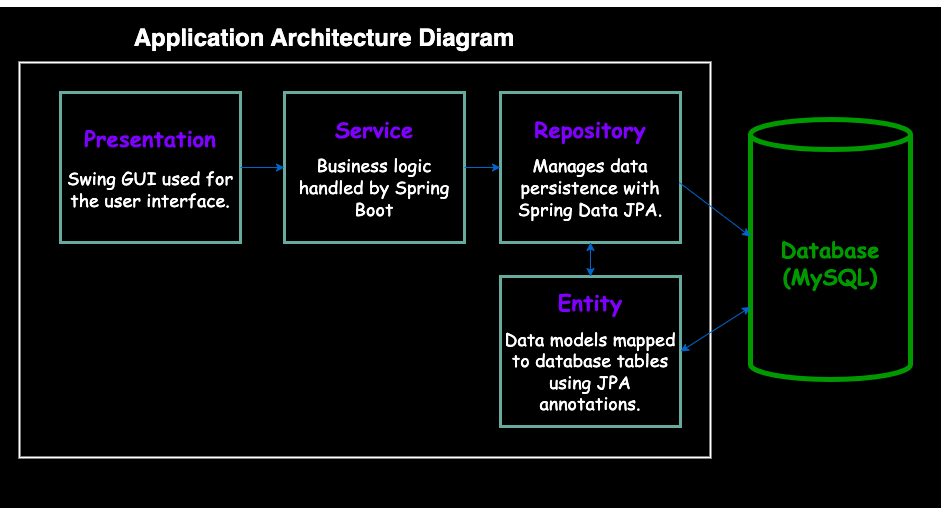

The diagram above was exported from draw.io. Its source (the exported page's mxGraphModel, read from the mxfile embedded in the PNG):
<mxGraphModel dx="1593" dy="872" grid="1" gridSize="10" guides="1" tooltips="1" connect="1" arrows="1" fold="1" page="1" pageScale="1" pageWidth="827" pageHeight="1169" background="none" math="0" shadow="0">
  <root>
    <mxCell id="0" />
    <mxCell id="1" parent="0" />
    <mxCell id="rC9KfPQyuBnJjkgdhHEG-458" value="" style="rounded=1;whiteSpace=wrap;html=1;arcSize=0;labelBackgroundColor=none;fillStyle=auto;fillColor=#000000;" vertex="1" parent="1">
      <mxGeometry x="40" y="440" width="940" height="500" as="geometry" />
    </mxCell>
    <mxCell id="rC9KfPQyuBnJjkgdhHEG-459" style="edgeStyle=orthogonalEdgeStyle;rounded=0;orthogonalLoop=1;jettySize=auto;html=1;exitX=1;exitY=0.5;exitDx=0;exitDy=0;" edge="1" parent="1" source="rC9KfPQyuBnJjkgdhHEG-1" target="rC9KfPQyuBnJjkgdhHEG-458">
      <mxGeometry relative="1" as="geometry" />
    </mxCell>
    <mxCell id="rC9KfPQyuBnJjkgdhHEG-1" value="" style="rounded=0;whiteSpace=wrap;html=1;labelBackgroundColor=none;labelBorderColor=none;fillColor=none;strokeWidth=2;strokeColor=#FFFFFF;" vertex="1" parent="1">
      <mxGeometry x="59" y="495" width="691" height="395" as="geometry" />
    </mxCell>
    <mxCell id="rC9KfPQyuBnJjkgdhHEG-2" value="&lt;h2&gt;&lt;font style=&quot;font-size: 22px;&quot; color=&quot;#7f00ff&quot; face=&quot;Comic Sans MS&quot;&gt;Presentation&lt;/font&gt;&lt;/h2&gt;&lt;div style=&quot;padding-top: 0px;&quot;&gt;&lt;font style=&quot;font-size: 18px;&quot; color=&quot;#ffffff&quot; face=&quot;Comic Sans MS&quot;&gt;Swing GUI used for the user interface.&lt;/font&gt;&lt;/div&gt;&lt;div style=&quot;text-align: left;&quot;&gt;&lt;br&gt;&lt;/div&gt;" style="rounded=0;whiteSpace=wrap;html=1;labelBackgroundColor=none;labelBorderColor=none;fillColor=none;strokeColor=#67AB9F;strokeWidth=3;" vertex="1" parent="1">
      <mxGeometry x="100" y="525" width="180" height="150" as="geometry" />
    </mxCell>
    <mxCell id="rC9KfPQyuBnJjkgdhHEG-3" value="&lt;p&gt;&lt;font color=&quot;#7f00ff&quot; style=&quot;font-size: 22px;&quot; face=&quot;Comic Sans MS&quot;&gt;&lt;b style=&quot;&quot;&gt;Service&lt;/b&gt;&lt;/font&gt;&lt;/p&gt;&lt;p&gt;&lt;font style=&quot;font-size: 18px;&quot; color=&quot;#ffffff&quot; face=&quot;Comic Sans MS&quot;&gt;Business logic handled by Spring Boot&lt;/font&gt;&lt;/p&gt;" style="rounded=0;whiteSpace=wrap;html=1;labelBackgroundColor=none;labelBorderColor=none;fillColor=none;strokeColor=#67AB9F;strokeWidth=3;" vertex="1" parent="1">
      <mxGeometry x="324" y="525" width="180" height="150" as="geometry" />
    </mxCell>
    <mxCell id="rC9KfPQyuBnJjkgdhHEG-4" value="&lt;p&gt;&lt;font style=&quot;font-size: 22px;&quot; color=&quot;#7f00ff&quot; face=&quot;Comic Sans MS&quot;&gt;&lt;b style=&quot;&quot;&gt;Repository&lt;/b&gt;&lt;/font&gt;&lt;/p&gt;&lt;p style=&quot;&quot;&gt;&lt;font style=&quot;font-size: 18px;&quot; color=&quot;#ffffff&quot; face=&quot;Comic Sans MS&quot;&gt;Manages data persistence with Spring Data JPA.&lt;/font&gt;&lt;/p&gt;" style="rounded=0;whiteSpace=wrap;html=1;labelBackgroundColor=none;labelBorderColor=none;textShadow=0;fillColor=none;strokeColor=#67AB9F;strokeWidth=3;" vertex="1" parent="1">
      <mxGeometry x="540" y="525" width="180" height="150" as="geometry" />
    </mxCell>
    <mxCell id="rC9KfPQyuBnJjkgdhHEG-5" value="&lt;p style=&quot;forced-color-adjust: none; font-style: normal; font-variant-ligatures: normal; font-variant-caps: normal; letter-spacing: normal; orphans: 2; text-align: center; text-indent: 0px; text-transform: none; widows: 2; word-spacing: 0px; -webkit-text-stroke-width: 0px; white-space: normal; text-decoration-thickness: initial; text-decoration-style: initial; text-decoration-color: initial;&quot;&gt;&lt;font style=&quot;font-size: 22px;&quot; color=&quot;#7f00ff&quot; face=&quot;Comic Sans MS&quot;&gt;&lt;b style=&quot;&quot;&gt;Entity&lt;/b&gt;&lt;/font&gt;&lt;/p&gt;&lt;p style=&quot;forced-color-adjust: none; font-style: normal; font-variant-ligatures: normal; font-variant-caps: normal; font-weight: 400; letter-spacing: normal; orphans: 2; text-align: center; text-indent: 0px; text-transform: none; widows: 2; word-spacing: 0px; -webkit-text-stroke-width: 0px; white-space: normal; text-decoration-thickness: initial; text-decoration-style: initial; text-decoration-color: initial;&quot;&gt;&lt;font style=&quot;font-size: 18px;&quot; color=&quot;#ffffff&quot; face=&quot;Comic Sans MS&quot;&gt;Data models mapped to database tables using JPA annotations.&lt;/font&gt;&lt;/p&gt;" style="rounded=0;whiteSpace=wrap;html=1;labelBackgroundColor=none;labelBorderColor=none;fillColor=none;strokeColor=#67AB9F;strokeWidth=3;" vertex="1" parent="1">
      <mxGeometry x="540" y="709" width="180" height="150" as="geometry" />
    </mxCell>
    <mxCell id="rC9KfPQyuBnJjkgdhHEG-6" value="&lt;h2&gt;&lt;font style=&quot;font-size: 22px;&quot; face=&quot;Comic Sans MS&quot; color=&quot;#009900&quot;&gt;Database (MySQL)&lt;/font&gt;&lt;/h2&gt;" style="shape=cylinder3;whiteSpace=wrap;html=1;boundedLbl=1;backgroundOutline=1;size=15;labelBackgroundColor=none;labelBorderColor=none;fillColor=none;strokeColor=#009900;strokeWidth=5;" vertex="1" parent="1">
      <mxGeometry x="790" y="552" width="160" height="260" as="geometry" />
    </mxCell>
    <mxCell id="rC9KfPQyuBnJjkgdhHEG-24" value="" style="endArrow=classic;html=1;rounded=0;entryX=0;entryY=0.45;entryDx=0;entryDy=0;entryPerimeter=0;exitX=0.993;exitY=0.6;exitDx=0;exitDy=0;exitPerimeter=0;labelBackgroundColor=none;labelBorderColor=none;fontColor=default;strokeColor=#0066CC;" edge="1" parent="1" source="rC9KfPQyuBnJjkgdhHEG-4" target="rC9KfPQyuBnJjkgdhHEG-6">
      <mxGeometry width="50" height="50" relative="1" as="geometry">
        <mxPoint x="588" y="695" as="sourcePoint" />
        <mxPoint x="638" y="645" as="targetPoint" />
      </mxGeometry>
    </mxCell>
    <mxCell id="rC9KfPQyuBnJjkgdhHEG-25" value="" style="endArrow=classic;html=1;rounded=0;exitX=1;exitY=0.5;exitDx=0;exitDy=0;entryX=0;entryY=0.5;entryDx=0;entryDy=0;labelBackgroundColor=none;labelBorderColor=none;fontColor=default;strokeColor=#0066CC;" edge="1" parent="1" source="rC9KfPQyuBnJjkgdhHEG-2" target="rC9KfPQyuBnJjkgdhHEG-3">
      <mxGeometry width="50" height="50" relative="1" as="geometry">
        <mxPoint x="369" y="725" as="sourcePoint" />
        <mxPoint x="419" y="675" as="targetPoint" />
      </mxGeometry>
    </mxCell>
    <mxCell id="rC9KfPQyuBnJjkgdhHEG-26" value="" style="endArrow=classic;html=1;rounded=0;exitX=1;exitY=0.5;exitDx=0;exitDy=0;entryX=0;entryY=0.5;entryDx=0;entryDy=0;labelBackgroundColor=none;labelBorderColor=none;fontColor=default;strokeColor=#0066CC;" edge="1" parent="1" source="rC9KfPQyuBnJjkgdhHEG-3" target="rC9KfPQyuBnJjkgdhHEG-4">
      <mxGeometry width="50" height="50" relative="1" as="geometry">
        <mxPoint x="369" y="725" as="sourcePoint" />
        <mxPoint x="419" y="675" as="targetPoint" />
      </mxGeometry>
    </mxCell>
    <mxCell id="rC9KfPQyuBnJjkgdhHEG-27" value="" style="endArrow=classic;startArrow=classic;html=1;rounded=0;entryX=0.5;entryY=1;entryDx=0;entryDy=0;exitX=0.5;exitY=0;exitDx=0;exitDy=0;labelBackgroundColor=none;labelBorderColor=none;fontColor=default;" edge="1" parent="1" source="rC9KfPQyuBnJjkgdhHEG-5" target="rC9KfPQyuBnJjkgdhHEG-4">
      <mxGeometry width="50" height="50" relative="1" as="geometry">
        <mxPoint x="369" y="725" as="sourcePoint" />
        <mxPoint x="419" y="675" as="targetPoint" />
      </mxGeometry>
    </mxCell>
    <mxCell id="rC9KfPQyuBnJjkgdhHEG-28" value="" style="endArrow=classic;startArrow=classic;html=1;rounded=0;entryX=0;entryY=0;entryDx=0;entryDy=187.5;entryPerimeter=0;exitX=1;exitY=0.5;exitDx=0;exitDy=0;labelBackgroundColor=none;labelBorderColor=none;fontColor=default;strokeColor=#0066CC;" edge="1" parent="1" source="rC9KfPQyuBnJjkgdhHEG-5" target="rC9KfPQyuBnJjkgdhHEG-6">
      <mxGeometry width="50" height="50" relative="1" as="geometry">
        <mxPoint x="369" y="725" as="sourcePoint" />
        <mxPoint x="419" y="675" as="targetPoint" />
        <Array as="points" />
      </mxGeometry>
    </mxCell>
    <mxCell id="rC9KfPQyuBnJjkgdhHEG-29" value="&lt;h1 style=&quot;margin-top: 0px;&quot;&gt;&lt;font color=&quot;#ffffff&quot;&gt;Application Architecture Diagram&lt;/font&gt;&lt;/h1&gt;" style="text;html=1;whiteSpace=wrap;overflow=hidden;rounded=0;align=center;labelBackgroundColor=none;labelBorderColor=none;fillColor=none;" vertex="1" parent="1">
      <mxGeometry x="169" y="450" width="390" height="40" as="geometry" />
    </mxCell>
    <mxCell id="rC9KfPQyuBnJjkgdhHEG-469" value="" style="endArrow=classic;startArrow=classic;html=1;rounded=0;entryX=0.5;entryY=1;entryDx=0;entryDy=0;exitX=0.5;exitY=0;exitDx=0;exitDy=0;strokeColor=#0066CC;" edge="1" parent="1" source="rC9KfPQyuBnJjkgdhHEG-5" target="rC9KfPQyuBnJjkgdhHEG-4">
      <mxGeometry width="50" height="50" relative="1" as="geometry">
        <mxPoint x="378" y="620" as="sourcePoint" />
        <mxPoint x="428" y="570" as="targetPoint" />
      </mxGeometry>
    </mxCell>
  </root>
</mxGraphModel>